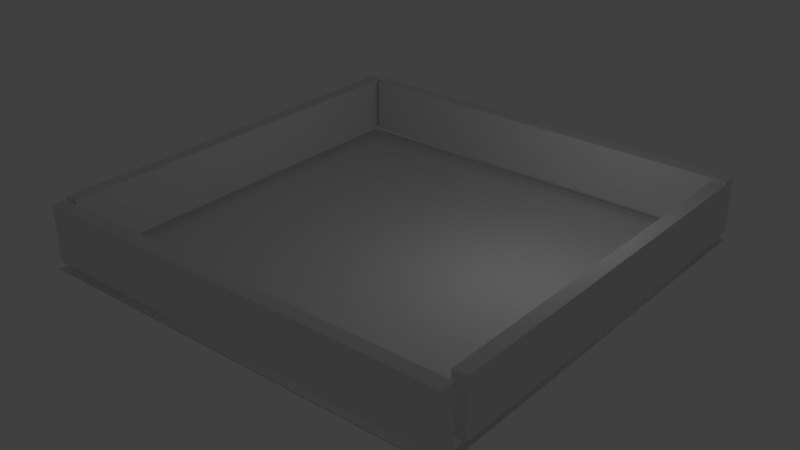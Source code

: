 # Source: test_level.blend  (saved by Blender 2.75.0; exported with 4.5.12 LTS)
import bpy
from mathutils import Matrix  # noqa: F401  (used for matrix-valued properties, if any)

bpy.ops.wm.read_factory_settings(use_empty=True)
scene = bpy.context.scene
scene.name = 'Scene'

# ---- collections
col_collection_1 = bpy.data.collections.new('Collection 1'); scene.collection.children.link(col_collection_1)

# ---- materials (node trees are filled in below, after node groups)
mat_material = bpy.data.materials.new('Material')
mat_material.alpha_threshold = 0.0
mat_material.use_transparent_shadow = False
mat_material.specular_color = (0.5, 0.5, 0.5)
mat_material.roughness = 0.5
mat_material.specular_intensity = 1.0

# ---- node groups
ng_auto_smooth = bpy.data.node_groups.new('Auto Smooth', 'GeometryNodeTree')
_s = ng_auto_smooth.interface.new_socket(name='Geometry', in_out='OUTPUT', socket_type='NodeSocketGeometry')
_s = ng_auto_smooth.interface.new_socket(name='Geometry', in_out='INPUT', socket_type='NodeSocketGeometry')
_s = ng_auto_smooth.interface.new_socket(name='Angle', in_out='INPUT', socket_type='NodeSocketFloat')
_s.subtype = 'ANGLE'
_s.min_value = 0.0
_s.max_value = 3.142
ng_auto_smooth.is_modifier = True
_N = ng_auto_smooth.nodes; _L = ng_auto_smooth.links
n0 = _N.new('NodeGroupOutput'); n0.name = 'Group Output'; n0.location = (480, -100)
n1 = _N.new('NodeGroupInput'); n1.name = 'Group Input'; n1.location = (-420, -300)
n2 = _N.new('NodeGroupInput'); n2.name = 'Group Input.001'; n2.location = (-60, -100)
n3 = _N.new('GeometryNodeSetShadeSmooth'); n3.name = 'Set Shade Smooth'; n3.location = (120, -100)
n3.domain = 'EDGE'
n4 = _N.new('GeometryNodeSetShadeSmooth'); n4.name = 'Set Shade Smooth.001'; n4.location = (300, -100)
n5 = _N.new('GeometryNodeInputMeshEdgeAngle'); n5.name = 'Edge Angle'; n5.location = (-420, -220)
n6 = _N.new('GeometryNodeInputEdgeSmooth'); n6.name = 'Is Edge Smooth'; n6.location = (-60, -160)
n7 = _N.new('GeometryNodeInputShadeSmooth'); n7.name = 'Is Face Smooth'; n7.location = (-240, -340)
n8 = _N.new('FunctionNodeBooleanMath'); n8.name = 'Boolean Math'; n8.location = (-60, -220)
n9 = _N.new('FunctionNodeCompare'); n9.name = 'Compare'; n9.location = (-240, -180)
n9.operation = 'LESS_EQUAL'
_L.new(n5.outputs[0], n9.inputs[0])
_L.new(n4.outputs[0], n0.inputs[0])
_L.new(n1.outputs[1], n9.inputs[1])
_L.new(n9.outputs[0], n8.inputs[0])
_L.new(n7.outputs[0], n8.inputs[1])
_L.new(n2.outputs[0], n3.inputs[0])
_L.new(n6.outputs[0], n3.inputs[1])
_L.new(n3.outputs[0], n4.inputs[0])
_L.new(n8.outputs[0], n3.inputs[2])
n0.is_active_output = True

# ---- material node trees

# ---- world
world_world = bpy.data.worlds.new('World'); scene.world = world_world
world_world.color = (0.05088, 0.05088, 0.05088)
world_world.use_sun_shadow = False
world_world.sun_shadow_jitter_overblur = 0.0
world_world.cycles.sampling_method = 'MANUAL'
world_world.cycles.sample_map_resolution = 256

# ---- lights
light_lamp = bpy.data.lights.new('Lamp', 'POINT')
light_lamp.transmission_factor = 0.0
light_lamp.cutoff_distance = 30.0
light_lamp.energy = 100.0
light_lamp.shadow_buffer_clip_start = 1.001
light_lamp.shadow_soft_size = 0.1
light_lamp.shadow_maximum_resolution = 0.006
light_lamp.use_absolute_resolution = True
light_lamp.cycles.use_multiple_importance_sampling = False

# ---- meshes
me_cube_000_cube_000 = bpy.data.meshes.new('Cube.000_Cube.000')
me_cube_000_cube_000.from_pydata([(7.907, 2.507, -7.196), (7.907, 0.5074, -7.196), (7.907, 0.5074, 6.917), (7.399, 2.507, -7.196), (7.399, 0.5074, -7.196), (7.399, 2.507, 6.917), (7.399, 0.5074, 6.917), (7.907, 2.507, 6.917), (7.835, 0.1881, 7.835), (7.835, 0.1881, -7.835), (-7.835, 0.1881, -7.835), (-7.416, 2.507, -7.753), (-7.416, 0.5074, -7.753), (-7.416, 0.5074, 7.137), (-7.924, 2.507, -7.753), (-7.924, 0.5074, -7.753), (-7.924, 2.507, 7.137), (-7.924, 0.5074, 7.137), (-7.416, 2.507, 7.137), (-7.691, 2.507, 7.288), (-7.691, 0.5074, 7.288), (7.799, 0.5074, 7.288), (-7.691, 2.507, 7.795), (-7.691, 0.5074, 7.795), (7.799, 2.507, 7.795), (7.799, 0.5074, 7.795), (7.799, 2.507, 7.288), (-7.26, 2.507, -7.898), (-7.26, 0.5074, -7.898), (7.799, 0.5074, -7.898), (-7.26, 2.507, -7.39), (-7.26, 0.5074, -7.39), (7.799, 2.507, -7.39), (7.799, 0.5074, -7.39), (7.799, 2.507, -7.898), (-7.835, 0.1881, 7.835)], [], [(0, 1, 2), (3, 4, 1), (5, 6, 4), (7, 2, 6), (1, 4, 6), (3, 0, 7), (8, 9, 10), (11, 12, 13), (14, 15, 12), (16, 17, 15), (18, 13, 17), (12, 15, 17), (14, 11, 18), (19, 20, 21), (22, 23, 20), (24, 25, 23), (26, 21, 25), (20, 23, 25), (22, 19, 26), (27, 28, 29), (30, 31, 28), (32, 33, 31), (34, 29, 33), (28, 31, 33), (30, 27, 34), (7, 0, 2), (0, 3, 1), (3, 5, 4), (5, 7, 6), (2, 1, 6), (5, 3, 7), (35, 8, 10), (18, 11, 13), (11, 14, 12), (14, 16, 15), (16, 18, 17), (13, 12, 17), (16, 14, 18), (26, 19, 21), (19, 22, 20), (22, 24, 23), (24, 26, 25), (21, 20, 25), (24, 22, 26), (34, 27, 29), (27, 30, 28), (30, 32, 31), (32, 34, 33), (29, 28, 33), (32, 30, 34)])
me_cube_000_cube_000.polygons.foreach_set('use_smooth', [True] * 50)
_k = set([(0, 1), (0, 3), (0, 7), (1, 2), (1, 4), (2, 6), (2, 7), (3, 4), (3, 5), (4, 6), (5, 6), (5, 7), (11, 12), (11, 14), (11, 18), (12, 13), (12, 15), (13, 17), (13, 18), (14, 15), (14, 16), (15, 17), (16, 17), (16, 18), (19, 20), (19, 22), (19, 26), (20, 21), (20, 23), (21, 25), (21, 26), (22, 23), (22, 24), (23, 25), (24, 25), (24, 26), (27, 28), (27, 30), (27, 34), (28, 29), (28, 31), (29, 33), (29, 34), (30, 31), (30, 32), (31, 33), (32, 33), (32, 34)])
me_cube_000_cube_000.attributes.new('sharp_edge', 'BOOLEAN', 'EDGE').data.foreach_set('value', [ (min(e.vertices), max(e.vertices)) in _k for e in me_cube_000_cube_000.edges])
_uv = me_cube_000_cube_000.uv_layers.new(name='UVMap')
_uv.uv.foreach_set('vector', [0.5023, 0.4356, 0.5023, 0.468, 0.2515, 0.468, 0.5352, 0.4685, 0.5352, 0.5008, 0.5028, 0.5008, 0.2515, 0.5008, 0.2515, 0.4685, 0.5023, 0.4685, 0.5028, 0.468, 0.5028, 0.4356, 0.5352, 0.4356, 0.251, 0.4356, 0.251, 0.468, 0.00025, 0.468, 0.5023, 0.5342, 0.5023, 0.5666, 0.2515, 0.5666, 9.998e-05, 0.9999, 9.998e-05, 9.998e-05, 0.9999, 9.998e-05, 0.5023, 0.5013, 0.5023, 0.5337, 0.2515, 0.5337, 0.5352, 0.5013, 0.5352, 0.5337, 0.5028, 0.5337, 0.00025, 0.5008, 0.00025, 0.4685, 0.251, 0.4685, 0.5028, 0.5666, 0.5028, 0.5342, 0.5352, 0.5342, 0.251, 0.5013, 0.251, 0.5337, 0.00025, 0.5337, 0.251, 0.5342, 0.251, 0.5666, 0.00025, 0.5666, 0.9883, 0.3531, 0.9883, 0.3855, 0.00025, 0.3855, 0.5357, 0.468, 0.5357, 0.4356, 0.5439, 0.4356, 0.00025, 0.3197, 0.00025, 0.2873, 0.9883, 0.2873, 0.5444, 0.468, 0.5444, 0.4356, 0.5526, 0.4356, 0.6824, 0.4108, 0.6824, 0.4227, 0.00033, 0.4227, 0.6824, 0.3984, 0.6824, 0.4103, 0.00033, 0.4103, 0.9883, 0.3202, 0.9883, 0.3526, 0.00025, 0.3526, 0.5357, 0.5337, 0.5357, 0.5013, 0.5439, 0.5013, 0.00025, 0.2868, 0.00025, 0.2544, 0.9883, 0.2544, 0.5357, 0.5008, 0.5357, 0.4685, 0.5439, 0.4685, 0.6824, 0.4232, 0.6824, 0.4351, 0.00033, 0.4351, 0.6824, 0.386, 0.6824, 0.3979, 0.00033, 0.3979, 0.2515, 0.4356, 0.5023, 0.4356, 0.2515, 0.468, 0.5028, 0.4685, 0.5352, 0.4685, 0.5028, 0.5008, 0.5023, 0.5008, 0.2515, 0.5008, 0.5023, 0.4685, 0.5352, 0.468, 0.5028, 0.468, 0.5352, 0.4356, 0.00025, 0.4356, 0.251, 0.4356, 0.00025, 0.468, 0.2515, 0.5342, 0.5023, 0.5342, 0.2515, 0.5666, 0.9999, 0.9999, 9.998e-05, 0.9999, 0.9999, 9.998e-05, 0.2515, 0.5013, 0.5023, 0.5013, 0.2515, 0.5337, 0.5028, 0.5013, 0.5352, 0.5013, 0.5028, 0.5337, 0.251, 0.5008, 0.00025, 0.5008, 0.251, 0.4685, 0.5352, 0.5666, 0.5028, 0.5666, 0.5352, 0.5342, 0.00025, 0.5013, 0.251, 0.5013, 0.00025, 0.5337, 0.00025, 0.5342, 0.251, 0.5342, 0.00025, 0.5666, 0.00025, 0.3531, 0.9883, 0.3531, 0.00025, 0.3855, 0.5439, 0.468, 0.5357, 0.468, 0.5439, 0.4356, 0.9883, 0.3197, 0.00025, 0.3197, 0.9883, 0.2873, 0.5526, 0.468, 0.5444, 0.468, 0.5526, 0.4356, 0.00025, 0.4108, 0.6824, 0.4108, 0.00033, 0.4227, 0.00025, 0.3984, 0.6824, 0.3984, 0.00033, 0.4103, 0.00025, 0.3202, 0.9883, 0.3202, 0.00025, 0.3526, 0.5439, 0.5337, 0.5357, 0.5337, 0.5439, 0.5013, 0.9883, 0.2868, 0.00025, 0.2868, 0.9883, 0.2544, 0.5439, 0.5008, 0.5357, 0.5008, 0.5439, 0.4685, 0.00025, 0.4232, 0.6824, 0.4232, 0.00033, 0.4351, 0.00025, 0.386, 0.6824, 0.386, 0.00033, 0.3979])
me_cube_000_cube_000.materials.append(mat_material)
me_cube_000_cube_000.use_remesh_preserve_volume = False
me_cube_000_cube_000.use_remesh_preserve_attributes = False
me_cube_000_cube_000.use_mirror_vertex_groups = False
me_cube_000_cube_000.update()
me_cube_000_cube_000.normals_split_custom_set([tuple(v) for v in zip(*[iter([-1.0, 0.0, 0.0, -1.0, 0.0, 0.0, -1.0, 0.0, 0.0, 0.0, 0.0, 1.0, 0.0, 0.0, 1.0, 0.0, 0.0, 1.0, 1.0, 0.0, 0.0, 1.0, 0.0, 0.0, 1.0, 0.0, 0.0, 0.0, 0.0, -1.0, 0.0, 0.0, -1.0, 0.0, 0.0, -1.0, 0.0, 1.0, 1.664e-08, 0.0, 1.0, 1.664e-08, 0.0, 1.0, 1.664e-08, 0.0, -1.0, -7.615e-10, 0.0, -1.0, 0.0, 0.0, -1.0, -3.252e-08, 0.0, 1.0, 0.0, 0.0, 1.0, 0.0, 0.0, 1.0, 0.0, -1.0, 0.0, 0.0, -1.0, 0.0, 0.0, -1.0, 0.0, 0.0, 0.0, 0.0, 1.0, 0.0, 0.0, 1.0, 0.0, 0.0, 1.0, 1.0, 0.0, 0.0, 1.0, 0.0, 0.0, 1.0, 0.0, 0.0, 0.0, 0.0, -1.0, 0.0, 0.0, -1.0, 0.0, 0.0, -1.0, 0.0, 1.0, 7.886e-09, 0.0, 1.0, 7.886e-09, 0.0, 1.0, 7.886e-09, 0.0, -1.0, 0.0, 0.0, -1.0, 0.0, 0.0, -1.0, 0.0, -6.157e-08, 0.0, 1.0, -6.157e-08, 0.0, 1.0, -6.157e-08, 0.0, 1.0, 1.0, 0.0, 0.0, 1.0, 0.0, 0.0, 1.0, 0.0, 0.0, 6.157e-08, 0.0, -1.0, 6.157e-08, 0.0, -1.0, 6.157e-08, 0.0, -1.0, -1.0, 0.0, 0.0, -1.0, 0.0, 0.0, -1.0, 0.0, 0.0, 0.0, 1.0, 0.0, 0.0, 1.0, 0.0, 0.0, 1.0, 0.0, 0.0, -1.0, 0.0, 0.0, -1.0, 0.0, 0.0, -1.0, 0.0, -1.213e-07, 0.0, 1.0, -1.267e-07, 0.0, 1.0, -6.865e-08, 0.0, 1.0, 1.0, 0.0, 0.0, 1.0, 0.0, 0.0, 1.0, 0.0, 0.0, 6.333e-08, 0.0, -1.0, 6.333e-08, 0.0, -1.0, 6.333e-08, 0.0, -1.0, -1.0, 0.0, 0.0, -1.0, 0.0, 0.0, -1.0, 0.0, 0.0, 0.0, 1.0, 0.0, 0.0, 1.0, 0.0, 0.0, 1.0, 0.0, 0.0, -1.0, 0.0, 0.0, -1.0, 0.0, 0.0, -1.0, 0.0, -1.0, 0.0, 0.0, -1.0, 0.0, 0.0, -1.0, 0.0, 0.0, 0.0, 0.0, 1.0, 0.0, 0.0, 1.0, 0.0, 0.0, 1.0, 1.0, 0.0, 0.0, 1.0, 0.0, 0.0, 1.0, 0.0, 0.0, 0.0, 0.0, -1.0, 0.0, 0.0, -1.0, 0.0, 0.0, -1.0, 0.0, 1.0, 1.664e-08, 0.0, 1.0, 1.664e-08, 0.0, 1.0, 1.664e-08, 0.0, -1.0, -3.328e-08, 0.0, -1.0, -7.615e-10, 0.0, -1.0, -3.252e-08, 0.0, 1.0, 0.0, 0.0, 1.0, 0.0, 0.0, 1.0, 0.0, -1.0, 0.0, 0.0, -1.0, 0.0, 0.0, -1.0, 0.0, 0.0, 0.0, 0.0, 1.0, 0.0, 0.0, 1.0, 0.0, 0.0, 1.0, 1.0, 0.0, 0.0, 1.0, 0.0, 0.0, 1.0, 0.0, 0.0, 0.0, 0.0, -1.0, 0.0, 0.0, -1.0, 0.0, 0.0, -1.0, 0.0, 1.0, 7.886e-09, 0.0, 1.0, 7.886e-09, 0.0, 1.0, 7.886e-09, 0.0, -1.0, 0.0, 0.0, -1.0, 0.0, 0.0, -1.0, 0.0, -6.157e-08, 0.0, 1.0, -6.157e-08, 0.0, 1.0, -6.157e-08, 0.0, 1.0, 1.0, 0.0, 0.0, 1.0, 0.0, 0.0, 1.0, 0.0, 0.0, 6.157e-08, 0.0, -1.0, 6.157e-08, 0.0, -1.0, 6.157e-08, 0.0, -1.0, -1.0, 0.0, 0.0, -1.0, 0.0, 0.0, -1.0, 0.0, 0.0, 0.0, 1.0, 0.0, 0.0, 1.0, 0.0, 0.0, 1.0, 0.0, 0.0, -1.0, 0.0, 0.0, -1.0, 0.0, 0.0, -1.0, 0.0, -6.333e-08, 0.0, 1.0, -1.213e-07, 0.0, 1.0, -6.865e-08, 0.0, 1.0, 1.0, 0.0, 0.0, 1.0, 0.0, 0.0, 1.0, 0.0, 0.0, 6.333e-08, 0.0, -1.0, 6.333e-08, 0.0, -1.0, 6.333e-08, 0.0, -1.0, -1.0, 0.0, 0.0, -1.0, 0.0, 0.0, -1.0, 0.0, 0.0, 0.0, 1.0, 0.0, 0.0, 1.0, 0.0, 0.0, 1.0, 0.0, 0.0, -1.0, 0.0, 0.0, -1.0, 0.0, 0.0, -1.0, 0.0])] * 3)])
me_cube_000_cube_006 = bpy.data.meshes.new('Cube.000_Cube.006')
me_cube_000_cube_006.from_pydata([], [], [])
_uv = me_cube_000_cube_006.uv_layers.new(name='UVMap')
_uv.uv.foreach_set('vector', [])
me_cube_000_cube_006.materials.append(mat_material)
me_cube_000_cube_006.use_remesh_preserve_volume = False
me_cube_000_cube_006.use_remesh_preserve_attributes = False
me_cube_000_cube_006.use_mirror_vertex_groups = False
me_cube_000_cube_006.update()

# ---- objects
ob_cube_000_cube_000 = bpy.data.objects.new('Cube.000_Cube.000', me_cube_000_cube_000)
ob_cube_000_cube_006 = bpy.data.objects.new('Cube.000_Cube.006', me_cube_000_cube_006)
ob_lamp = bpy.data.objects.new('Lamp', light_lamp)

# ---- transforms, parenting, visibility, modifiers, constraints
ob_cube_000_cube_000.location = (0.0, 0.0, 0.0)
ob_cube_000_cube_000.rotation_euler = (1.571, -0.0, 0.0)
ob_cube_000_cube_000.lineart.crease_threshold = 0.0
ob_cube_000_cube_006.location = (0.0, 0.0, 0.0)
ob_cube_000_cube_006.rotation_euler = (1.571, -0.0, 0.0)
ob_cube_000_cube_006.lineart.crease_threshold = 0.0
_m = ob_cube_000_cube_006.modifiers.new('Auto Smooth', 'NODES')
_m.node_group = ng_auto_smooth
_gi = [s.identifier for s in ng_auto_smooth.interface.items_tree if s.item_type == 'SOCKET' and s.in_out == 'INPUT']
_m[_gi[1]] = 30.0  # Angle
ob_lamp.location = (4.076, 1.005, 5.904)
ob_lamp.rotation_euler = (0.6503, 0.05522, 1.866)
ob_lamp.lock_rotations_4d = False
ob_lamp.empty_display_type = 'ARROWS'
ob_lamp.color = (0.0, 0.0, 0.0, 0.0)
ob_lamp.lineart.crease_threshold = 0.0

# ---- collection membership
col_collection_1.objects.link(ob_cube_000_cube_000)
col_collection_1.objects.link(ob_cube_000_cube_006)
col_collection_1.objects.link(ob_lamp)

# ---- scene / render settings (as saved in the file)
scene.frame_start = 1; scene.frame_end = 250; scene.frame_set(1)
scene.render.engine = 'BLENDER_EEVEE_NEXT'
scene.render.resolution_percentage = 50
scene.render.dither_intensity = 0.0
scene.cycles.use_denoising = False
scene.cycles.samples = 10
scene.cycles.sampling_pattern = 'TABULATED_SOBOL'
scene.cycles.light_sampling_threshold = 0.0
scene.cycles.use_adaptive_sampling = False
scene.cycles.use_light_tree = False
scene.cycles.blur_glossy = 0.0
scene.cycles.pixel_filter_type = 'GAUSSIAN'
scene.cycles.sample_clamp_indirect = 0.0
scene.view_settings.view_transform = 'Standard'
bpy.context.view_layer.update()

# ---- added for rendering (the .blend has no active camera): camera
cam_auto = bpy.data.cameras.new('AutoCamera')
cam_auto.lens = 50.0
cam_auto.sensor_width = 36.0
cam_auto.clip_end = 1000.0
ob_auto_camera = bpy.data.objects.new('AutoCamera', cam_auto)
scene.collection.objects.link(ob_auto_camera)
ob_auto_camera.location = (20.7713, -24.904, 17.8774)
ob_auto_camera.rotation_euler = (1.09748, -7.21219e-08, 0.694738)
scene.camera = ob_auto_camera
bpy.context.view_layer.update()
